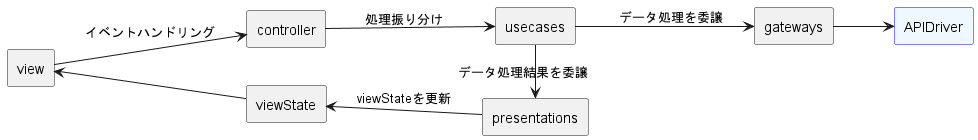

The diagram above was rendered by PlantUML. Its source (embedded in the PNG):
@startuml

left to right direction
' Horizontal lines: -->, <--, <-->
' Vertical lines: ->, <-, <->

agent controller
agent view
agent usecases
agent gateways
agent presentations
agent viewState
agent APIDriver #aliceblue;line:blue

view --> controller: イベントハンドリング
controller --> usecases: 処理振り分け
usecases --> gateways: データ処理を委譲
gateways --> APIDriver
usecases -> presentations: データ処理結果を委譲
viewState <-- presentations: viewStateを更新
view <-- viewState
@enduml